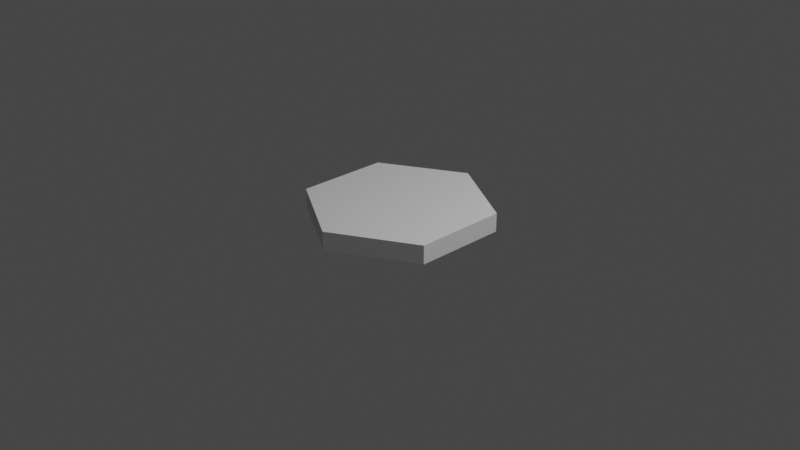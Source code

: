 # Source: models.blend  (saved by Blender 2.93.20; exported with 4.5.12 LTS)
import bpy
from mathutils import Matrix  # noqa: F401  (used for matrix-valued properties, if any)

bpy.ops.wm.read_factory_settings(use_empty=True)
scene = bpy.context.scene
scene.name = 'Scene'

# ---- collections
col_collection = bpy.data.collections.new('Collection'); scene.collection.children.link(col_collection)
col_notused = bpy.data.collections.new('NotUsed'); scene.collection.children.link(col_notused)

# ---- world
world_world = bpy.data.worlds.new('World'); scene.world = world_world
world_world.use_nodes = True; world_world.node_tree.nodes.clear()
_N = world_world.node_tree.nodes; _L = world_world.node_tree.links
n0 = _N.new('ShaderNodeOutputWorld'); n0.name = 'World Output'; n0.location = (300, 300)
n1 = _N.new('ShaderNodeBackground'); n1.name = 'Background'; n1.location = (10, 300)
n1.inputs[0].default_value = (0.05088, 0.05088, 0.05088, 1.0)
_L.new(n1.outputs[0], n0.inputs[0])
n0.is_active_output = True
world_world.color = (0.05088, 0.05088, 0.05088)
world_world.use_sun_shadow = False
world_world.sun_shadow_jitter_overblur = 0.0

# ---- cameras
cam_camera = bpy.data.cameras.new('Camera')
cam_camera.clip_end = 100.0
cam_camera.ortho_scale = 7.314

# ---- lights
light_light = bpy.data.lights.new('Light', 'POINT')
light_light.transmission_factor = 0.0
light_light.energy = 1000.0
light_light.shadow_soft_size = 0.1
light_light.shadow_maximum_resolution = 0.006
light_light.use_absolute_resolution = True

# ---- meshes
me_cylinder_001 = bpy.data.meshes.new('Cylinder.001')
me_cylinder_001.from_pydata([(0.0, 1.0, -2.235e-08), (0.0, 1.0, 0.2), (0.866, 0.5, -2.235e-08), (0.866, 0.5, 0.2), (0.866, -0.5, -2.235e-08), (0.866, -0.5, 0.2), (-8.742e-08, -1.0, -2.235e-08), (-8.742e-08, -1.0, 0.2), (-0.866, -0.5, -2.235e-08), (-0.866, -0.5, 0.2), (-0.866, 0.5, -2.235e-08), (-0.866, 0.5, 0.2)], [], [(0, 1, 3, 2), (2, 3, 5, 4), (4, 5, 7, 6), (6, 7, 9, 8), (3, 1, 11, 9, 7, 5), (8, 9, 11, 10), (10, 11, 1, 0), (0, 2, 4, 6, 8, 10)])
_uv = me_cylinder_001.uv_layers.new(name='UVMap')
_uv.uv.foreach_set('vector', [1.0, 0.5, 1.0, 1.0, 0.8333, 1.0, 0.8333, 0.5, 0.8333, 0.5, 0.8333, 1.0, 0.6667, 1.0, 0.6667, 0.5, 0.6667, 0.5, 0.6667, 1.0, 0.5, 1.0, 0.5, 0.5, 0.5, 0.5, 0.5, 1.0, 0.3333, 1.0, 0.3333, 0.5, 0.4578, 0.37, 0.25, 0.49, 0.04215, 0.37, 0.04215, 0.13, 0.25, 0.01, 0.4578, 0.13, 0.3333, 0.5, 0.3333, 1.0, 0.1667, 1.0, 0.1667, 0.5, 0.1667, 0.5, 0.1667, 1.0, -8.941e-08, 1.0, -8.941e-08, 0.5, 0.75, 0.49, 0.9578, 0.37, 0.9578, 0.13, 0.75, 0.01, 0.5422, 0.13, 0.5422, 0.37])
me_cylinder_001.use_remesh_fix_poles = True
me_cylinder_001.use_remesh_preserve_attributes = False
me_cylinder_001.update()

# ---- objects
ob_tile = bpy.data.objects.new('Tile', me_cylinder_001)
ob_camera = bpy.data.objects.new('Camera', cam_camera)
ob_light = bpy.data.objects.new('Light', light_light)

# ---- transforms, parenting, visibility, modifiers, constraints
ob_tile.location = (0.0, 0.0, 0.0)
ob_camera.location = (7.359, -6.926, 4.958)
ob_camera.rotation_euler = (1.109, 0.0, 0.8149)
ob_camera.lock_rotations_4d = False
ob_camera.empty_display_type = 'ARROWS'
ob_camera.color = (0.0, 0.0, 0.0, 0.0)
ob_camera.display_type = 'WIRE'
ob_camera.lineart.crease_threshold = 0.0
ob_light.location = (4.076, 1.005, 5.904)
ob_light.rotation_euler = (0.6503, 0.05522, 1.866)
ob_light.lock_rotations_4d = False
ob_light.empty_display_type = 'ARROWS'
ob_light.color = (0.0, 0.0, 0.0, 0.0)
ob_light.lineart.crease_threshold = 0.0

# ---- collection membership
col_collection.objects.link(ob_tile)
col_notused.objects.link(ob_camera)
col_notused.objects.link(ob_light)

# ---- scene / render settings (as saved in the file)
scene.camera = ob_camera
scene.frame_start = 1; scene.frame_end = 250; scene.frame_set(1)
scene.render.engine = 'BLENDER_EEVEE_NEXT'
scene.cycles.use_denoising = False
scene.cycles.samples = 128
scene.cycles.sampling_pattern = 'TABULATED_SOBOL'
scene.cycles.use_adaptive_sampling = False
scene.cycles.use_light_tree = False
scene.view_settings.view_transform = 'Filmic'
bpy.context.view_layer.update()
